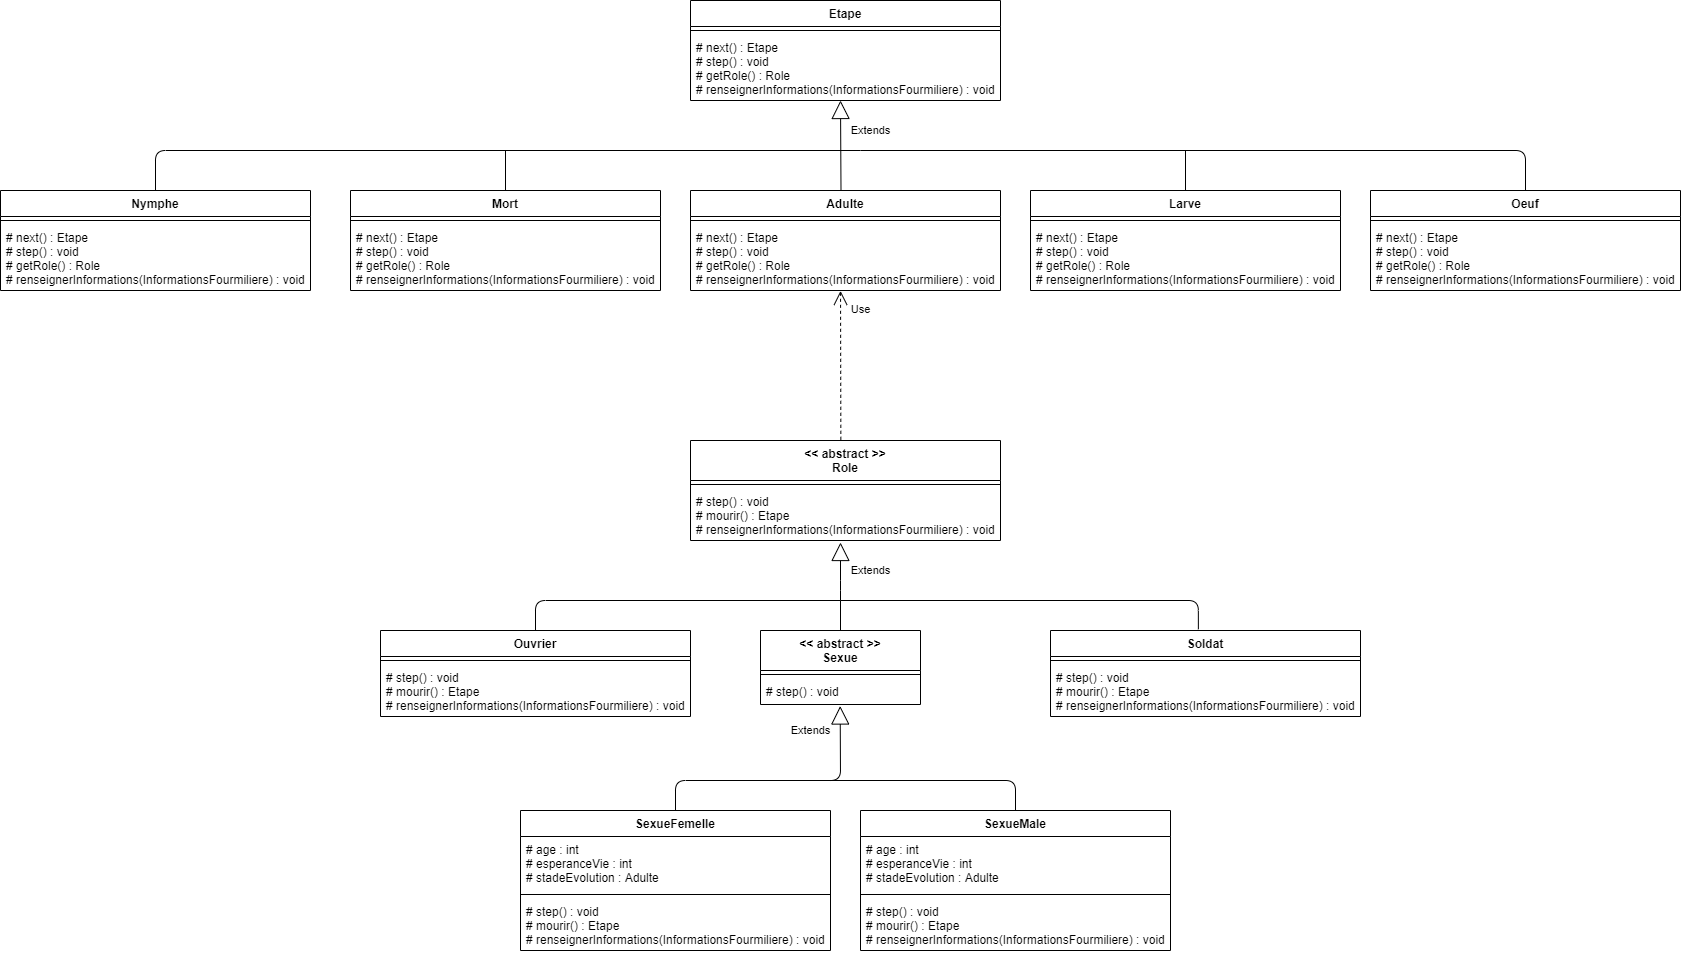

The diagram above was exported from draw.io. Its source (the exported page's mxGraphModel, read from the mxfile embedded in the PNG):
<mxGraphModel dx="4851" dy="1323" grid="1" gridSize="10" guides="1" tooltips="1" connect="1" arrows="1" fold="1" page="1" pageScale="1" pageWidth="827" pageHeight="1169" math="0" shadow="0">
  <root>
    <mxCell id="0" />
    <mxCell id="1" parent="0" />
    <mxCell id="KOZovKynCwpb1CwW3EVw-9" value="&lt;&lt; abstract &gt;&gt;&#10;Role" style="swimlane;fontStyle=1;align=center;verticalAlign=top;childLayout=stackLayout;horizontal=1;startSize=40;horizontalStack=0;resizeParent=1;resizeParentMax=0;resizeLast=0;collapsible=1;marginBottom=0;" vertex="1" parent="1">
      <mxGeometry x="-1230" y="470" width="310" height="100" as="geometry" />
    </mxCell>
    <mxCell id="KOZovKynCwpb1CwW3EVw-11" value="" style="line;strokeWidth=1;fillColor=none;align=left;verticalAlign=middle;spacingTop=-1;spacingLeft=3;spacingRight=3;rotatable=0;labelPosition=right;points=[];portConstraint=eastwest;" vertex="1" parent="KOZovKynCwpb1CwW3EVw-9">
      <mxGeometry y="40" width="310" height="8" as="geometry" />
    </mxCell>
    <mxCell id="KOZovKynCwpb1CwW3EVw-12" value="# step() : void&#10;# mourir() : Etape&#10;# renseignerInformations(InformationsFourmiliere) : void" style="text;strokeColor=none;fillColor=none;align=left;verticalAlign=top;spacingLeft=4;spacingRight=4;overflow=hidden;rotatable=0;points=[[0,0.5],[1,0.5]];portConstraint=eastwest;" vertex="1" parent="KOZovKynCwpb1CwW3EVw-9">
      <mxGeometry y="48" width="310" height="52" as="geometry" />
    </mxCell>
    <mxCell id="KOZovKynCwpb1CwW3EVw-13" value="Ouvrier" style="swimlane;fontStyle=1;align=center;verticalAlign=top;childLayout=stackLayout;horizontal=1;startSize=26;horizontalStack=0;resizeParent=1;resizeParentMax=0;resizeLast=0;collapsible=1;marginBottom=0;" vertex="1" parent="1">
      <mxGeometry x="-1540" y="660" width="310" height="86" as="geometry" />
    </mxCell>
    <mxCell id="KOZovKynCwpb1CwW3EVw-15" value="" style="line;strokeWidth=1;fillColor=none;align=left;verticalAlign=middle;spacingTop=-1;spacingLeft=3;spacingRight=3;rotatable=0;labelPosition=right;points=[];portConstraint=eastwest;" vertex="1" parent="KOZovKynCwpb1CwW3EVw-13">
      <mxGeometry y="26" width="310" height="8" as="geometry" />
    </mxCell>
    <mxCell id="KOZovKynCwpb1CwW3EVw-16" value="# step() : void&#10;# mourir() : Etape&#10;# renseignerInformations(InformationsFourmiliere) : void" style="text;strokeColor=none;fillColor=none;align=left;verticalAlign=top;spacingLeft=4;spacingRight=4;overflow=hidden;rotatable=0;points=[[0,0.5],[1,0.5]];portConstraint=eastwest;" vertex="1" parent="KOZovKynCwpb1CwW3EVw-13">
      <mxGeometry y="34" width="310" height="52" as="geometry" />
    </mxCell>
    <mxCell id="KOZovKynCwpb1CwW3EVw-17" value="&lt;&lt; abstract &gt;&gt;&#10;Sexue" style="swimlane;fontStyle=1;align=center;verticalAlign=top;childLayout=stackLayout;horizontal=1;startSize=40;horizontalStack=0;resizeParent=1;resizeParentMax=0;resizeLast=0;collapsible=1;marginBottom=0;" vertex="1" parent="1">
      <mxGeometry x="-1160" y="660" width="160" height="74" as="geometry" />
    </mxCell>
    <mxCell id="KOZovKynCwpb1CwW3EVw-19" value="" style="line;strokeWidth=1;fillColor=none;align=left;verticalAlign=middle;spacingTop=-1;spacingLeft=3;spacingRight=3;rotatable=0;labelPosition=right;points=[];portConstraint=eastwest;" vertex="1" parent="KOZovKynCwpb1CwW3EVw-17">
      <mxGeometry y="40" width="160" height="8" as="geometry" />
    </mxCell>
    <mxCell id="KOZovKynCwpb1CwW3EVw-20" value="# step() : void" style="text;strokeColor=none;fillColor=none;align=left;verticalAlign=top;spacingLeft=4;spacingRight=4;overflow=hidden;rotatable=0;points=[[0,0.5],[1,0.5]];portConstraint=eastwest;" vertex="1" parent="KOZovKynCwpb1CwW3EVw-17">
      <mxGeometry y="48" width="160" height="26" as="geometry" />
    </mxCell>
    <mxCell id="KOZovKynCwpb1CwW3EVw-21" value="SexueFemelle" style="swimlane;fontStyle=1;align=center;verticalAlign=top;childLayout=stackLayout;horizontal=1;startSize=26;horizontalStack=0;resizeParent=1;resizeParentMax=0;resizeLast=0;collapsible=1;marginBottom=0;" vertex="1" parent="1">
      <mxGeometry x="-1400" y="840" width="310" height="140" as="geometry" />
    </mxCell>
    <mxCell id="KOZovKynCwpb1CwW3EVw-22" value="# age : int&#10;# esperanceVie : int&#10;# stadeEvolution : Adulte" style="text;strokeColor=none;fillColor=none;align=left;verticalAlign=top;spacingLeft=4;spacingRight=4;overflow=hidden;rotatable=0;points=[[0,0.5],[1,0.5]];portConstraint=eastwest;" vertex="1" parent="KOZovKynCwpb1CwW3EVw-21">
      <mxGeometry y="26" width="310" height="54" as="geometry" />
    </mxCell>
    <mxCell id="KOZovKynCwpb1CwW3EVw-23" value="" style="line;strokeWidth=1;fillColor=none;align=left;verticalAlign=middle;spacingTop=-1;spacingLeft=3;spacingRight=3;rotatable=0;labelPosition=right;points=[];portConstraint=eastwest;" vertex="1" parent="KOZovKynCwpb1CwW3EVw-21">
      <mxGeometry y="80" width="310" height="8" as="geometry" />
    </mxCell>
    <mxCell id="KOZovKynCwpb1CwW3EVw-24" value="# step() : void&#10;# mourir() : Etape&#10;# renseignerInformations(InformationsFourmiliere) : void" style="text;strokeColor=none;fillColor=none;align=left;verticalAlign=top;spacingLeft=4;spacingRight=4;overflow=hidden;rotatable=0;points=[[0,0.5],[1,0.5]];portConstraint=eastwest;" vertex="1" parent="KOZovKynCwpb1CwW3EVw-21">
      <mxGeometry y="88" width="310" height="52" as="geometry" />
    </mxCell>
    <mxCell id="KOZovKynCwpb1CwW3EVw-25" value="SexueMale" style="swimlane;fontStyle=1;align=center;verticalAlign=top;childLayout=stackLayout;horizontal=1;startSize=26;horizontalStack=0;resizeParent=1;resizeParentMax=0;resizeLast=0;collapsible=1;marginBottom=0;" vertex="1" parent="1">
      <mxGeometry x="-1060" y="840" width="310" height="140" as="geometry" />
    </mxCell>
    <mxCell id="KOZovKynCwpb1CwW3EVw-26" value="# age : int&#10;# esperanceVie : int&#10;# stadeEvolution : Adulte" style="text;strokeColor=none;fillColor=none;align=left;verticalAlign=top;spacingLeft=4;spacingRight=4;overflow=hidden;rotatable=0;points=[[0,0.5],[1,0.5]];portConstraint=eastwest;" vertex="1" parent="KOZovKynCwpb1CwW3EVw-25">
      <mxGeometry y="26" width="310" height="54" as="geometry" />
    </mxCell>
    <mxCell id="KOZovKynCwpb1CwW3EVw-27" value="" style="line;strokeWidth=1;fillColor=none;align=left;verticalAlign=middle;spacingTop=-1;spacingLeft=3;spacingRight=3;rotatable=0;labelPosition=right;points=[];portConstraint=eastwest;" vertex="1" parent="KOZovKynCwpb1CwW3EVw-25">
      <mxGeometry y="80" width="310" height="8" as="geometry" />
    </mxCell>
    <mxCell id="KOZovKynCwpb1CwW3EVw-28" value="# step() : void&#10;# mourir() : Etape&#10;# renseignerInformations(InformationsFourmiliere) : void" style="text;strokeColor=none;fillColor=none;align=left;verticalAlign=top;spacingLeft=4;spacingRight=4;overflow=hidden;rotatable=0;points=[[0,0.5],[1,0.5]];portConstraint=eastwest;" vertex="1" parent="KOZovKynCwpb1CwW3EVw-25">
      <mxGeometry y="88" width="310" height="52" as="geometry" />
    </mxCell>
    <mxCell id="KOZovKynCwpb1CwW3EVw-33" value="Soldat" style="swimlane;fontStyle=1;align=center;verticalAlign=top;childLayout=stackLayout;horizontal=1;startSize=26;horizontalStack=0;resizeParent=1;resizeParentMax=0;resizeLast=0;collapsible=1;marginBottom=0;" vertex="1" parent="1">
      <mxGeometry x="-870" y="660" width="310" height="86" as="geometry" />
    </mxCell>
    <mxCell id="KOZovKynCwpb1CwW3EVw-35" value="" style="line;strokeWidth=1;fillColor=none;align=left;verticalAlign=middle;spacingTop=-1;spacingLeft=3;spacingRight=3;rotatable=0;labelPosition=right;points=[];portConstraint=eastwest;" vertex="1" parent="KOZovKynCwpb1CwW3EVw-33">
      <mxGeometry y="26" width="310" height="8" as="geometry" />
    </mxCell>
    <mxCell id="KOZovKynCwpb1CwW3EVw-36" value="# step() : void&#10;# mourir() : Etape&#10;# renseignerInformations(InformationsFourmiliere) : void" style="text;strokeColor=none;fillColor=none;align=left;verticalAlign=top;spacingLeft=4;spacingRight=4;overflow=hidden;rotatable=0;points=[[0,0.5],[1,0.5]];portConstraint=eastwest;" vertex="1" parent="KOZovKynCwpb1CwW3EVw-33">
      <mxGeometry y="34" width="310" height="52" as="geometry" />
    </mxCell>
    <mxCell id="KOZovKynCwpb1CwW3EVw-38" value="Extends" style="endArrow=block;endSize=16;endFill=0;html=1;exitX=0.5;exitY=0;exitDx=0;exitDy=0;" edge="1" parent="1" source="KOZovKynCwpb1CwW3EVw-17">
      <mxGeometry x="0.3636" y="-30" width="160" relative="1" as="geometry">
        <mxPoint x="-1130" y="750" as="sourcePoint" />
        <mxPoint x="-1080" y="572" as="targetPoint" />
        <Array as="points">
          <mxPoint x="-1080" y="620" />
        </Array>
        <mxPoint as="offset" />
      </mxGeometry>
    </mxCell>
    <mxCell id="KOZovKynCwpb1CwW3EVw-44" value="" style="endArrow=none;html=1;edgeStyle=orthogonalEdgeStyle;entryX=0.477;entryY=-0.014;entryDx=0;entryDy=0;entryPerimeter=0;" edge="1" parent="1" target="KOZovKynCwpb1CwW3EVw-33">
      <mxGeometry relative="1" as="geometry">
        <mxPoint x="-1080" y="630" as="sourcePoint" />
        <mxPoint x="-970" y="750" as="targetPoint" />
      </mxGeometry>
    </mxCell>
    <mxCell id="KOZovKynCwpb1CwW3EVw-47" value="" style="endArrow=none;html=1;edgeStyle=orthogonalEdgeStyle;entryX=0.5;entryY=0;entryDx=0;entryDy=0;" edge="1" parent="1" target="KOZovKynCwpb1CwW3EVw-13">
      <mxGeometry relative="1" as="geometry">
        <mxPoint x="-1080" y="630" as="sourcePoint" />
        <mxPoint x="-970" y="750" as="targetPoint" />
      </mxGeometry>
    </mxCell>
    <mxCell id="KOZovKynCwpb1CwW3EVw-50" value="Extends" style="endArrow=block;endSize=16;endFill=0;html=1;exitX=0.5;exitY=0;exitDx=0;exitDy=0;entryX=0.498;entryY=1.058;entryDx=0;entryDy=0;entryPerimeter=0;" edge="1" parent="1" source="KOZovKynCwpb1CwW3EVw-21" target="KOZovKynCwpb1CwW3EVw-20">
      <mxGeometry x="0.8192" y="30" width="160" relative="1" as="geometry">
        <mxPoint x="-1130" y="750" as="sourcePoint" />
        <mxPoint x="-970" y="750" as="targetPoint" />
        <Array as="points">
          <mxPoint x="-1245" y="810" />
          <mxPoint x="-1080" y="810" />
        </Array>
        <mxPoint as="offset" />
      </mxGeometry>
    </mxCell>
    <mxCell id="KOZovKynCwpb1CwW3EVw-51" value="" style="endArrow=none;html=1;edgeStyle=orthogonalEdgeStyle;entryX=0.5;entryY=0;entryDx=0;entryDy=0;" edge="1" parent="1" target="KOZovKynCwpb1CwW3EVw-25">
      <mxGeometry relative="1" as="geometry">
        <mxPoint x="-1090" y="810" as="sourcePoint" />
        <mxPoint x="-970" y="750" as="targetPoint" />
      </mxGeometry>
    </mxCell>
    <mxCell id="KOZovKynCwpb1CwW3EVw-54" value="Etape" style="swimlane;fontStyle=1;align=center;verticalAlign=top;childLayout=stackLayout;horizontal=1;startSize=26;horizontalStack=0;resizeParent=1;resizeParentMax=0;resizeLast=0;collapsible=1;marginBottom=0;" vertex="1" parent="1">
      <mxGeometry x="-1230" y="30" width="310" height="100" as="geometry" />
    </mxCell>
    <mxCell id="KOZovKynCwpb1CwW3EVw-56" value="" style="line;strokeWidth=1;fillColor=none;align=left;verticalAlign=middle;spacingTop=-1;spacingLeft=3;spacingRight=3;rotatable=0;labelPosition=right;points=[];portConstraint=eastwest;" vertex="1" parent="KOZovKynCwpb1CwW3EVw-54">
      <mxGeometry y="26" width="310" height="8" as="geometry" />
    </mxCell>
    <mxCell id="KOZovKynCwpb1CwW3EVw-57" value="# next() : Etape&#10;# step() : void&#10;# getRole() : Role&#10;# renseignerInformations(InformationsFourmiliere) : void" style="text;strokeColor=none;fillColor=none;align=left;verticalAlign=top;spacingLeft=4;spacingRight=4;overflow=hidden;rotatable=0;points=[[0,0.5],[1,0.5]];portConstraint=eastwest;" vertex="1" parent="KOZovKynCwpb1CwW3EVw-54">
      <mxGeometry y="34" width="310" height="66" as="geometry" />
    </mxCell>
    <mxCell id="KOZovKynCwpb1CwW3EVw-58" value="Adulte" style="swimlane;fontStyle=1;align=center;verticalAlign=top;childLayout=stackLayout;horizontal=1;startSize=26;horizontalStack=0;resizeParent=1;resizeParentMax=0;resizeLast=0;collapsible=1;marginBottom=0;" vertex="1" parent="1">
      <mxGeometry x="-1230" y="220" width="310" height="100" as="geometry" />
    </mxCell>
    <mxCell id="KOZovKynCwpb1CwW3EVw-60" value="" style="line;strokeWidth=1;fillColor=none;align=left;verticalAlign=middle;spacingTop=-1;spacingLeft=3;spacingRight=3;rotatable=0;labelPosition=right;points=[];portConstraint=eastwest;" vertex="1" parent="KOZovKynCwpb1CwW3EVw-58">
      <mxGeometry y="26" width="310" height="8" as="geometry" />
    </mxCell>
    <mxCell id="KOZovKynCwpb1CwW3EVw-61" value="# next() : Etape&#10;# step() : void&#10;# getRole() : Role&#10;# renseignerInformations(InformationsFourmiliere) : void" style="text;strokeColor=none;fillColor=none;align=left;verticalAlign=top;spacingLeft=4;spacingRight=4;overflow=hidden;rotatable=0;points=[[0,0.5],[1,0.5]];portConstraint=eastwest;" vertex="1" parent="KOZovKynCwpb1CwW3EVw-58">
      <mxGeometry y="34" width="310" height="66" as="geometry" />
    </mxCell>
    <mxCell id="KOZovKynCwpb1CwW3EVw-62" value="Larve" style="swimlane;fontStyle=1;align=center;verticalAlign=top;childLayout=stackLayout;horizontal=1;startSize=26;horizontalStack=0;resizeParent=1;resizeParentMax=0;resizeLast=0;collapsible=1;marginBottom=0;" vertex="1" parent="1">
      <mxGeometry x="-890" y="220" width="310" height="100" as="geometry" />
    </mxCell>
    <mxCell id="KOZovKynCwpb1CwW3EVw-63" value="" style="line;strokeWidth=1;fillColor=none;align=left;verticalAlign=middle;spacingTop=-1;spacingLeft=3;spacingRight=3;rotatable=0;labelPosition=right;points=[];portConstraint=eastwest;" vertex="1" parent="KOZovKynCwpb1CwW3EVw-62">
      <mxGeometry y="26" width="310" height="8" as="geometry" />
    </mxCell>
    <mxCell id="KOZovKynCwpb1CwW3EVw-64" value="# next() : Etape&#10;# step() : void&#10;# getRole() : Role&#10;# renseignerInformations(InformationsFourmiliere) : void" style="text;strokeColor=none;fillColor=none;align=left;verticalAlign=top;spacingLeft=4;spacingRight=4;overflow=hidden;rotatable=0;points=[[0,0.5],[1,0.5]];portConstraint=eastwest;" vertex="1" parent="KOZovKynCwpb1CwW3EVw-62">
      <mxGeometry y="34" width="310" height="66" as="geometry" />
    </mxCell>
    <mxCell id="KOZovKynCwpb1CwW3EVw-65" value="Oeuf" style="swimlane;fontStyle=1;align=center;verticalAlign=top;childLayout=stackLayout;horizontal=1;startSize=26;horizontalStack=0;resizeParent=1;resizeParentMax=0;resizeLast=0;collapsible=1;marginBottom=0;" vertex="1" parent="1">
      <mxGeometry x="-550" y="220" width="310" height="100" as="geometry" />
    </mxCell>
    <mxCell id="KOZovKynCwpb1CwW3EVw-66" value="" style="line;strokeWidth=1;fillColor=none;align=left;verticalAlign=middle;spacingTop=-1;spacingLeft=3;spacingRight=3;rotatable=0;labelPosition=right;points=[];portConstraint=eastwest;" vertex="1" parent="KOZovKynCwpb1CwW3EVw-65">
      <mxGeometry y="26" width="310" height="8" as="geometry" />
    </mxCell>
    <mxCell id="KOZovKynCwpb1CwW3EVw-67" value="# next() : Etape&#10;# step() : void&#10;# getRole() : Role&#10;# renseignerInformations(InformationsFourmiliere) : void" style="text;strokeColor=none;fillColor=none;align=left;verticalAlign=top;spacingLeft=4;spacingRight=4;overflow=hidden;rotatable=0;points=[[0,0.5],[1,0.5]];portConstraint=eastwest;" vertex="1" parent="KOZovKynCwpb1CwW3EVw-65">
      <mxGeometry y="34" width="310" height="66" as="geometry" />
    </mxCell>
    <mxCell id="KOZovKynCwpb1CwW3EVw-68" value="Mort" style="swimlane;fontStyle=1;align=center;verticalAlign=top;childLayout=stackLayout;horizontal=1;startSize=26;horizontalStack=0;resizeParent=1;resizeParentMax=0;resizeLast=0;collapsible=1;marginBottom=0;" vertex="1" parent="1">
      <mxGeometry x="-1570" y="220" width="310" height="100" as="geometry" />
    </mxCell>
    <mxCell id="KOZovKynCwpb1CwW3EVw-69" value="" style="line;strokeWidth=1;fillColor=none;align=left;verticalAlign=middle;spacingTop=-1;spacingLeft=3;spacingRight=3;rotatable=0;labelPosition=right;points=[];portConstraint=eastwest;" vertex="1" parent="KOZovKynCwpb1CwW3EVw-68">
      <mxGeometry y="26" width="310" height="8" as="geometry" />
    </mxCell>
    <mxCell id="KOZovKynCwpb1CwW3EVw-70" value="# next() : Etape&#10;# step() : void&#10;# getRole() : Role&#10;# renseignerInformations(InformationsFourmiliere) : void" style="text;strokeColor=none;fillColor=none;align=left;verticalAlign=top;spacingLeft=4;spacingRight=4;overflow=hidden;rotatable=0;points=[[0,0.5],[1,0.5]];portConstraint=eastwest;" vertex="1" parent="KOZovKynCwpb1CwW3EVw-68">
      <mxGeometry y="34" width="310" height="66" as="geometry" />
    </mxCell>
    <mxCell id="KOZovKynCwpb1CwW3EVw-71" value="Nymphe" style="swimlane;fontStyle=1;align=center;verticalAlign=top;childLayout=stackLayout;horizontal=1;startSize=26;horizontalStack=0;resizeParent=1;resizeParentMax=0;resizeLast=0;collapsible=1;marginBottom=0;" vertex="1" parent="1">
      <mxGeometry x="-1920" y="220" width="310" height="100" as="geometry" />
    </mxCell>
    <mxCell id="KOZovKynCwpb1CwW3EVw-72" value="" style="line;strokeWidth=1;fillColor=none;align=left;verticalAlign=middle;spacingTop=-1;spacingLeft=3;spacingRight=3;rotatable=0;labelPosition=right;points=[];portConstraint=eastwest;" vertex="1" parent="KOZovKynCwpb1CwW3EVw-71">
      <mxGeometry y="26" width="310" height="8" as="geometry" />
    </mxCell>
    <mxCell id="KOZovKynCwpb1CwW3EVw-73" value="# next() : Etape&#10;# step() : void&#10;# getRole() : Role&#10;# renseignerInformations(InformationsFourmiliere) : void" style="text;strokeColor=none;fillColor=none;align=left;verticalAlign=top;spacingLeft=4;spacingRight=4;overflow=hidden;rotatable=0;points=[[0,0.5],[1,0.5]];portConstraint=eastwest;" vertex="1" parent="KOZovKynCwpb1CwW3EVw-71">
      <mxGeometry y="34" width="310" height="66" as="geometry" />
    </mxCell>
    <mxCell id="KOZovKynCwpb1CwW3EVw-74" value="Extends" style="endArrow=block;endSize=16;endFill=0;html=1;exitX=0.55;exitY=-0.001;exitDx=0;exitDy=0;exitPerimeter=0;" edge="1" parent="1">
      <mxGeometry x="0.3289" y="-30" width="160" relative="1" as="geometry">
        <mxPoint x="-1079.5" y="219.9000000000001" as="sourcePoint" />
        <mxPoint x="-1080" y="130" as="targetPoint" />
        <mxPoint as="offset" />
      </mxGeometry>
    </mxCell>
    <mxCell id="KOZovKynCwpb1CwW3EVw-75" value="" style="endArrow=none;html=1;edgeStyle=orthogonalEdgeStyle;entryX=0.5;entryY=0;entryDx=0;entryDy=0;" edge="1" parent="1" target="KOZovKynCwpb1CwW3EVw-71">
      <mxGeometry relative="1" as="geometry">
        <mxPoint x="-1060" y="180" as="sourcePoint" />
        <mxPoint x="-1010" y="150" as="targetPoint" />
      </mxGeometry>
    </mxCell>
    <mxCell id="KOZovKynCwpb1CwW3EVw-78" value="" style="endArrow=none;html=1;edgeStyle=orthogonalEdgeStyle;exitX=0.5;exitY=0;exitDx=0;exitDy=0;" edge="1" parent="1" source="KOZovKynCwpb1CwW3EVw-68">
      <mxGeometry relative="1" as="geometry">
        <mxPoint x="-1170" y="150" as="sourcePoint" />
        <mxPoint x="-1415" y="180" as="targetPoint" />
      </mxGeometry>
    </mxCell>
    <mxCell id="KOZovKynCwpb1CwW3EVw-81" value="" style="endArrow=none;html=1;edgeStyle=orthogonalEdgeStyle;entryX=0.5;entryY=0;entryDx=0;entryDy=0;" edge="1" parent="1" target="KOZovKynCwpb1CwW3EVw-65">
      <mxGeometry relative="1" as="geometry">
        <mxPoint x="-1060" y="180" as="sourcePoint" />
        <mxPoint x="-570" y="140" as="targetPoint" />
      </mxGeometry>
    </mxCell>
    <mxCell id="KOZovKynCwpb1CwW3EVw-84" value="" style="endArrow=none;html=1;edgeStyle=orthogonalEdgeStyle;entryX=0.5;entryY=0;entryDx=0;entryDy=0;" edge="1" parent="1" target="KOZovKynCwpb1CwW3EVw-62">
      <mxGeometry relative="1" as="geometry">
        <mxPoint x="-735" y="180" as="sourcePoint" />
        <mxPoint x="-680" y="140" as="targetPoint" />
      </mxGeometry>
    </mxCell>
    <mxCell id="KOZovKynCwpb1CwW3EVw-87" value="Use" style="endArrow=open;endSize=12;dashed=1;html=1;entryX=0.484;entryY=1.006;entryDx=0;entryDy=0;entryPerimeter=0;exitX=0.485;exitY=-0.007;exitDx=0;exitDy=0;exitPerimeter=0;" edge="1" parent="1" source="KOZovKynCwpb1CwW3EVw-9" target="KOZovKynCwpb1CwW3EVw-61">
      <mxGeometry x="0.7361" y="-20" width="160" relative="1" as="geometry">
        <mxPoint x="-1050" y="660" as="sourcePoint" />
        <mxPoint x="-890" y="660" as="targetPoint" />
        <mxPoint as="offset" />
      </mxGeometry>
    </mxCell>
  </root>
</mxGraphModel>